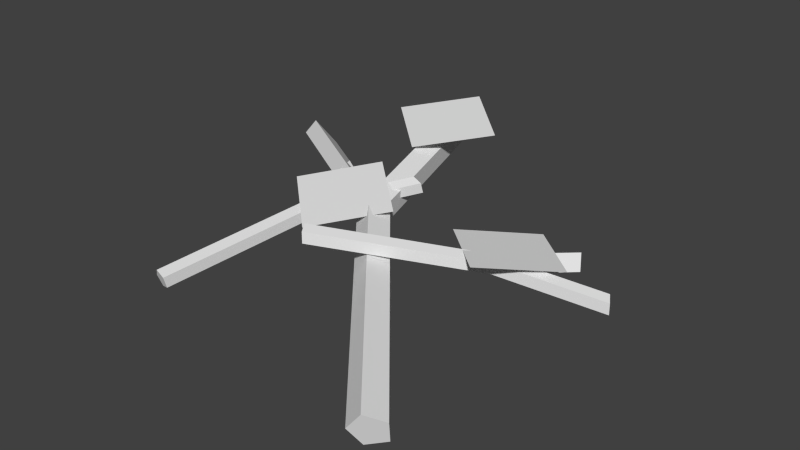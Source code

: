 # Source: waste.blend  (saved by Blender 2.76.0; exported with 4.5.12 LTS)
import bpy
from mathutils import Matrix  # noqa: F401  (used for matrix-valued properties, if any)

bpy.ops.wm.read_factory_settings(use_empty=True)
scene = bpy.context.scene
scene.name = 'Scene'

# ---- collections
col_collection_1 = bpy.data.collections.new('Collection 1'); scene.collection.children.link(col_collection_1)

# ---- world
world_world = bpy.data.worlds.new('World'); scene.world = world_world
world_world.color = (0.05088, 0.05088, 0.05088)
world_world.use_sun_shadow = False
world_world.sun_shadow_jitter_overblur = 0.0
world_world.cycles.sampling_method = 'MANUAL'
world_world.cycles.sample_map_resolution = 256

# ---- meshes
me_cylinder = bpy.data.meshes.new('Cylinder')
me_cylinder.from_pydata([(-0.06042, 0.05721, 0.02221), (0.1916, -0.2419, -0.005489), (-0.05005, 0.06978, 0.001615), (0.2019, -0.2294, -0.02608), (-0.02778, 0.08124, 0.009481), (0.2242, -0.2179, -0.01822), (-0.02438, 0.07576, 0.03493), (0.2276, -0.2234, 0.007238), (-0.04455, 0.0609, 0.0428), (0.2074, -0.2383, 0.0151), (-0.2459, 0.1614, 0.03764), (-0.2355, 0.1739, 0.01705), (-0.2132, 0.1854, 0.02491), (-0.23, 0.1651, 0.05823), (-0.0843, 0.3315, 0.03748), (-0.0809, 0.326, 0.06293), (-0.1011, 0.3111, 0.07079), (-0.1125, 0.019, 0.02263), (-0.1375, -0.1855, 0.008041), (-0.1039, 0.01951, 0.01178), (-0.1289, -0.185, -0.002805), (-0.09151, 0.01503, 0.01592), (-0.1165, -0.1895, 0.001338), (-0.09241, 0.01175, 0.02933), (-0.1174, -0.1927, 0.01474), (-0.1054, 0.0142, 0.03347), (-0.1303, -0.1903, 0.01889), (-0.1389, 0.1279, 0.03076), (-0.1303, 0.1284, 0.01991), (-0.1179, 0.1239, 0.02405), (-0.1317, 0.1231, 0.0416), (-0.01529, 0.1266, 0.03067), (-0.01618, 0.1233, 0.04407), (-0.02915, 0.1258, 0.04822), (0.1353, 0.06098, 0.01825), (-0.02356, -0.06614, 0.05372), (0.1399, 0.05347, 0.007608), (-0.01892, -0.07365, 0.04308), (0.1465, 0.04241, 0.01271), (-0.01236, -0.08471, 0.04818), (0.1459, 0.04309, 0.02651), (-0.01295, -0.08403, 0.06198), (0.139, 0.05456, 0.02994), (-0.01987, -0.07255, 0.06541), (0.1915, 0.1564, -0.0002836), (0.1962, 0.1489, -0.01093), (0.2027, 0.1379, -0.005823), (0.1952, 0.15, 0.0114), (0.2791, 0.06924, -5.619e-05), (0.2785, 0.06992, 0.01374), (0.2716, 0.0814, 0.01717), (0.148, 0.002102, 0.03898), (0.2207, 0.07839, 0.02604), (0.07066, 0.07427, 0.02996), (0.1434, 0.1506, 0.01702), (-0.06857, -0.02814, 0.02656), (0.004119, 0.04783, 0.04126), (-0.1459, 0.04259, 0.04348), (-0.07323, 0.1186, 0.05818), (-0.07052, 0.173, 0.06017), (0.002168, 0.2496, 0.071), (-0.1479, 0.2445, 0.07348), (-0.07518, 0.3211, 0.08431)], [], [(0, 1, 3, 2), (2, 3, 5, 4), (4, 5, 7, 6), (3, 1, 9, 7, 5), (8, 9, 1, 0), (6, 7, 9, 8), (8, 0, 10, 13), (2, 4, 12, 11), (0, 2, 11, 10), (13, 12, 4, 8), (8, 4, 14, 16), (6, 8, 16, 15), (4, 6, 15, 14), (17, 18, 20, 19), (19, 20, 22, 21), (21, 22, 24, 23), (20, 18, 26, 24, 22), (25, 26, 18, 17), (23, 24, 26, 25), (25, 17, 27, 30), (19, 21, 29, 28), (17, 19, 28, 27), (30, 29, 21, 25), (25, 21, 31, 33), (23, 25, 33, 32), (21, 23, 32, 31), (34, 35, 37, 36), (36, 37, 39, 38), (38, 39, 41, 40), (37, 35, 43, 41, 39), (42, 43, 35, 34), (40, 41, 43, 42), (42, 34, 44, 47), (36, 38, 46, 45), (34, 36, 45, 44), (47, 46, 38, 42), (42, 38, 48, 50), (40, 42, 50, 49), (38, 40, 49, 48), (51, 52, 54, 53), (55, 56, 58, 57), (59, 60, 62, 61)])
_uv = me_cylinder.uv_layers.new(name='UVMap')
_uv.uv.foreach_set('vector', [0.1931, 0.3155, 0.2736, 0.2198, 0.277, 0.2238, 0.1964, 0.3195, 0.1964, 0.3195, 0.277, 0.2238, 0.2841, 0.2275, 0.2035, 0.3231, 0.2035, 0.3231, 0.2841, 0.2275, 0.2852, 0.2258, 0.2046, 0.3214, 0.277, 0.2238, 0.2736, 0.2198, 0.2787, 0.221, 0.2852, 0.2258, 0.2841, 0.2275, 0.1982, 0.3166, 0.2787, 0.221, 0.2736, 0.2198, 0.1931, 0.3155, 0.2046, 0.3214, 0.2852, 0.2258, 0.2787, 0.221, 0.1982, 0.3166, 0.1982, 0.3166, 0.1931, 0.3155, 0.1338, 0.3488, 0.1389, 0.3499, 0.1964, 0.3195, 0.2035, 0.3231, 0.1442, 0.3564, 0.1371, 0.3528, 0.1931, 0.3155, 0.1964, 0.3195, 0.1371, 0.3528, 0.1338, 0.3488, 0.1389, 0.3499, 0.1442, 0.3564, 0.2035, 0.3231, 0.1982, 0.3166, 0.1982, 0.3166, 0.2035, 0.3231, 0.1855, 0.4031, 0.1801, 0.3966, 0.2046, 0.3214, 0.1982, 0.3166, 0.1801, 0.3966, 0.1865, 0.4014, 0.2035, 0.3231, 0.2046, 0.3214, 0.1865, 0.4014, 0.1855, 0.4031, 0.1764, 0.3032, 0.1685, 0.2379, 0.1712, 0.238, 0.1792, 0.3034, 0.1792, 0.3034, 0.1712, 0.238, 0.1752, 0.2366, 0.1832, 0.302, 0.1832, 0.302, 0.1752, 0.2366, 0.1749, 0.2356, 0.1829, 0.3009, 0.1712, 0.238, 0.1685, 0.2379, 0.1707, 0.2363, 0.1749, 0.2356, 0.1752, 0.2366, 0.1787, 0.3017, 0.1707, 0.2363, 0.1685, 0.2379, 0.1764, 0.3032, 0.1829, 0.3009, 0.1749, 0.2356, 0.1707, 0.2363, 0.1787, 0.3017, 0.1787, 0.3017, 0.1764, 0.3032, 0.168, 0.3381, 0.1703, 0.3365, 0.1792, 0.3034, 0.1832, 0.302, 0.1747, 0.3368, 0.1708, 0.3382, 0.1764, 0.3032, 0.1792, 0.3034, 0.1708, 0.3382, 0.168, 0.3381, 0.1703, 0.3365, 0.1747, 0.3368, 0.1832, 0.302, 0.1787, 0.3017, 0.1787, 0.3017, 0.1832, 0.302, 0.2075, 0.3376, 0.2031, 0.3374, 0.1829, 0.3009, 0.1787, 0.3017, 0.2031, 0.3374, 0.2072, 0.3366, 0.1832, 0.302, 0.1829, 0.3009, 0.2072, 0.3366, 0.2075, 0.3376, 0.2557, 0.3167, 0.2049, 0.276, 0.2064, 0.2736, 0.2571, 0.3143, 0.2571, 0.3143, 0.2064, 0.2736, 0.2085, 0.2701, 0.2592, 0.3107, 0.2592, 0.3107, 0.2085, 0.2701, 0.2083, 0.2703, 0.259, 0.3109, 0.2064, 0.2736, 0.2049, 0.276, 0.2061, 0.274, 0.2083, 0.2703, 0.2085, 0.2701, 0.2568, 0.3146, 0.2061, 0.274, 0.2049, 0.276, 0.2557, 0.3167, 0.259, 0.3109, 0.2083, 0.2703, 0.2061, 0.274, 0.2568, 0.3146, 0.2568, 0.3146, 0.2557, 0.3167, 0.2736, 0.3472, 0.2748, 0.3451, 0.2571, 0.3143, 0.2592, 0.3107, 0.2772, 0.3412, 0.2751, 0.3448, 0.2557, 0.3167, 0.2571, 0.3143, 0.2751, 0.3448, 0.2736, 0.3472, 0.2748, 0.3451, 0.2772, 0.3412, 0.2592, 0.3107, 0.2568, 0.3146, 0.2568, 0.3146, 0.2592, 0.3107, 0.3016, 0.3193, 0.2992, 0.3232, 0.259, 0.3109, 0.2568, 0.3146, 0.2992, 0.3232, 0.3014, 0.3195, 0.2592, 0.3107, 0.259, 0.3109, 0.3014, 0.3195, 0.3016, 0.3193, 0.0, 0.0, 1.0, 0.0, 1.0, 1.0, 0.0, 1.0, 0.0, 0.0, 1.0, 0.0, 1.0, 1.0, 0.0, 1.0, 0.0, 0.0, 1.0, 0.0, 1.0, 1.0, 0.0, 1.0])
me_cylinder.use_remesh_preserve_volume = False
me_cylinder.use_remesh_preserve_attributes = False
me_cylinder.use_mirror_vertex_groups = False
me_cylinder.update()

# ---- objects
ob_cylinder = bpy.data.objects.new('Cylinder', me_cylinder)

# ---- transforms, parenting, visibility, modifiers, constraints
ob_cylinder.location = (0.0, 0.0, 0.0)
ob_cylinder.lineart.crease_threshold = 0.0

# ---- collection membership
col_collection_1.objects.link(ob_cylinder)

# ---- scene / render settings (as saved in the file)
scene.frame_start = 1; scene.frame_end = 250; scene.frame_set(1)
scene.render.engine = 'BLENDER_EEVEE_NEXT'
scene.render.resolution_percentage = 50
scene.render.dither_intensity = 0.0
scene.cycles.use_denoising = False
scene.cycles.samples = 10
scene.cycles.sampling_pattern = 'TABULATED_SOBOL'
scene.cycles.light_sampling_threshold = 0.0
scene.cycles.use_adaptive_sampling = False
scene.cycles.use_light_tree = False
scene.cycles.blur_glossy = 0.0
scene.cycles.pixel_filter_type = 'GAUSSIAN'
scene.cycles.sample_clamp_indirect = 0.0
scene.view_settings.view_transform = 'Standard'
bpy.context.view_layer.update()

# ---- added for rendering (the .blend has no active camera and no usable light): camera, sun
cam_auto = bpy.data.cameras.new('AutoCamera')
cam_auto.lens = 50.0
cam_auto.sensor_width = 36.0
cam_auto.clip_end = 1000.0
ob_auto_camera = bpy.data.objects.new('AutoCamera', cam_auto)
scene.collection.objects.link(ob_auto_camera)
ob_auto_camera.location = (0.743159, -0.827081, 0.610346)
ob_auto_camera.rotation_euler = (1.09748, -7.21219e-08, 0.694738)
scene.camera = ob_auto_camera
light_auto_sun = bpy.data.lights.new('AutoSun', 'SUN')
light_auto_sun.energy = 3.0
light_auto_sun.angle = 0.0523599
ob_auto_sun = bpy.data.objects.new('AutoSun', light_auto_sun)
scene.collection.objects.link(ob_auto_sun)
ob_auto_sun.rotation_euler = (0.872665, 0.174533, 0.523599)
bpy.context.view_layer.update()
